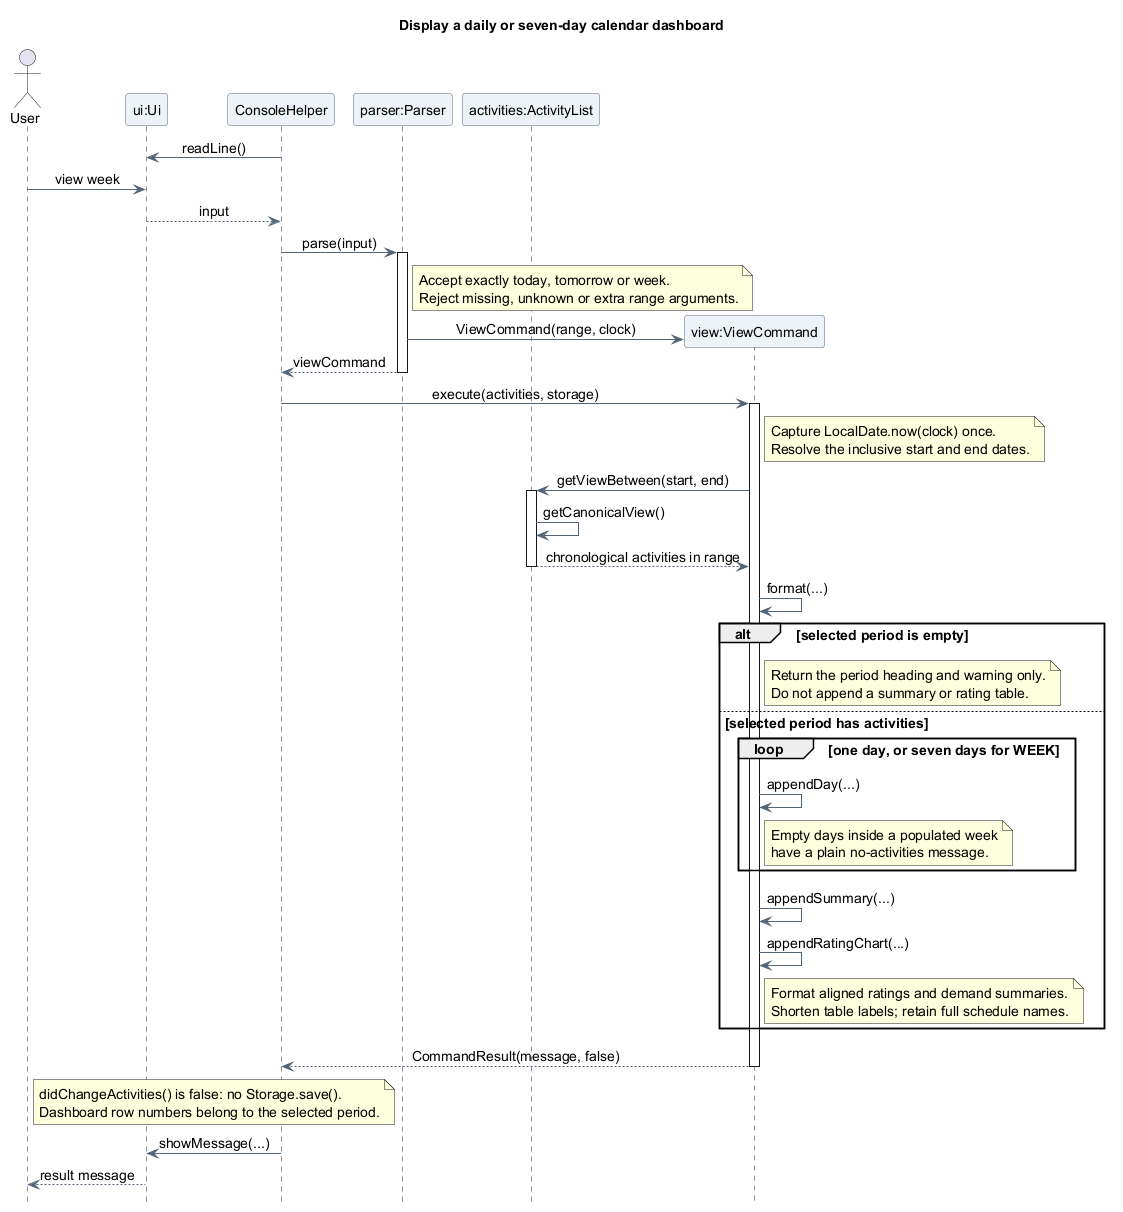

The diagram above was rendered by PlantUML. Its source (embedded in the PNG):
@startuml
title Display a daily or seven-day calendar dashboard
skinparam backgroundColor white
skinparam shadowing false
skinparam defaultFontName SansSerif
skinparam defaultFontSize 14
skinparam ParticipantBackgroundColor #EDF3F8
skinparam ParticipantBorderColor #526477
skinparam ArrowColor #526477
skinparam sequenceMessageAlign center
hide footbox

actor "User" as User
participant "ui:Ui" as UI
participant "ConsoleHelper" as Console
participant "parser:Parser" as Parser
participant "activities:ActivityList" as Activities

Console -> UI : readLine()
User -> UI : view week
UI --> Console : input

Console -> Parser : parse(input)
activate Parser
note right of Parser
  Accept exactly today, tomorrow or week.
  Reject missing, unknown or extra range arguments.
end note
create participant "view:ViewCommand" as View
Parser -> View : ViewCommand(range, clock)
Parser --> Console : viewCommand
deactivate Parser

Console -> View : execute(activities, storage)
activate View
note right of View
  Capture LocalDate.now(clock) once.
  Resolve the inclusive start and end dates.
end note
View -> Activities : getViewBetween(start, end)
activate Activities
Activities -> Activities : getCanonicalView()
Activities --> View : chronological activities in range
deactivate Activities
View -> View : format(...)
alt selected period is empty
  note right of View
    Return the period heading and warning only.
    Do not append a summary or rating table.
  end note
else selected period has activities
  loop one day, or seven days for WEEK
    View -> View : appendDay(...)
    note right of View
      Empty days inside a populated week
      have a plain no-activities message.
    end note
  end
  View -> View : appendSummary(...)
  View -> View : appendRatingChart(...)
  note right of View
    Format aligned ratings and demand summaries.
    Shorten table labels; retain full schedule names.
  end note
end
View --> Console : CommandResult(message, false)
deactivate View
note over Console, UI
  didChangeActivities() is false: no Storage.save().
  Dashboard row numbers belong to the selected period.
end note
Console -> UI : showMessage(...)
UI --> User : result message
@enduml